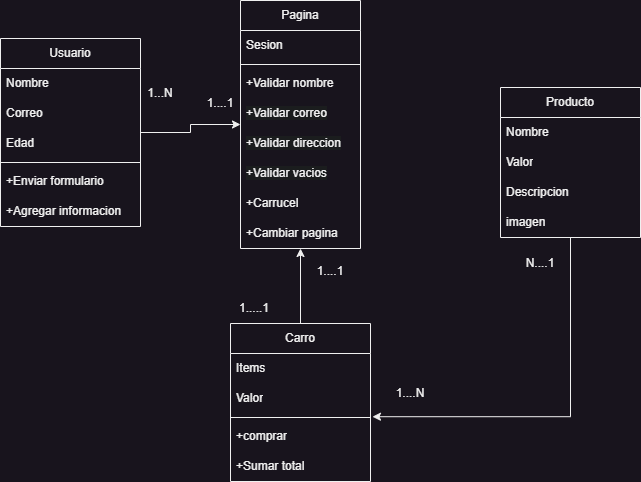

The diagram above was exported from draw.io. Its source (the exported page's mxGraphModel, read from the mxfile embedded in the PNG):
<mxGraphModel dx="1036" dy="606" grid="1" gridSize="10" guides="1" tooltips="1" connect="1" arrows="1" fold="1" page="1" pageScale="1" pageWidth="827" pageHeight="1169" math="0" shadow="0">
  <root>
    <mxCell id="0" />
    <mxCell id="1" parent="0" />
    <mxCell id="KrRc_sIGVStQv1jl--nY-4" style="edgeStyle=orthogonalEdgeStyle;rounded=0;orthogonalLoop=1;jettySize=auto;html=1;entryX=0;entryY=0.5;entryDx=0;entryDy=0;" parent="1" source="YgnjTIcfEsWMGXQIP8Kh-1" target="YgnjTIcfEsWMGXQIP8Kh-5" edge="1">
      <mxGeometry relative="1" as="geometry" />
    </mxCell>
    <mxCell id="YgnjTIcfEsWMGXQIP8Kh-1" value="Usuario" style="swimlane;fontStyle=0;childLayout=stackLayout;horizontal=1;startSize=30;horizontalStack=0;resizeParent=1;resizeParentMax=0;resizeLast=0;collapsible=1;marginBottom=0;whiteSpace=wrap;html=1;" parent="1" vertex="1">
      <mxGeometry x="160" y="180" width="140" height="188" as="geometry" />
    </mxCell>
    <mxCell id="KrRc_sIGVStQv1jl--nY-2" value="Nombre" style="text;strokeColor=none;fillColor=none;align=left;verticalAlign=middle;spacingLeft=4;spacingRight=4;overflow=hidden;points=[[0,0.5],[1,0.5]];portConstraint=eastwest;rotatable=0;whiteSpace=wrap;html=1;" parent="YgnjTIcfEsWMGXQIP8Kh-1" vertex="1">
      <mxGeometry y="30" width="140" height="30" as="geometry" />
    </mxCell>
    <mxCell id="KrRc_sIGVStQv1jl--nY-1" value="Correo" style="text;strokeColor=none;fillColor=none;align=left;verticalAlign=middle;spacingLeft=4;spacingRight=4;overflow=hidden;points=[[0,0.5],[1,0.5]];portConstraint=eastwest;rotatable=0;whiteSpace=wrap;html=1;" parent="YgnjTIcfEsWMGXQIP8Kh-1" vertex="1">
      <mxGeometry y="60" width="140" height="30" as="geometry" />
    </mxCell>
    <mxCell id="KrRc_sIGVStQv1jl--nY-3" value="Edad" style="text;strokeColor=none;fillColor=none;align=left;verticalAlign=middle;spacingLeft=4;spacingRight=4;overflow=hidden;points=[[0,0.5],[1,0.5]];portConstraint=eastwest;rotatable=0;whiteSpace=wrap;html=1;" parent="YgnjTIcfEsWMGXQIP8Kh-1" vertex="1">
      <mxGeometry y="90" width="140" height="30" as="geometry" />
    </mxCell>
    <mxCell id="F09TFbHeuzglm1ewBv0H-10" value="" style="line;strokeWidth=1;fillColor=none;align=left;verticalAlign=middle;spacingTop=-1;spacingLeft=3;spacingRight=3;rotatable=0;labelPosition=right;points=[];portConstraint=eastwest;strokeColor=inherit;" vertex="1" parent="YgnjTIcfEsWMGXQIP8Kh-1">
      <mxGeometry y="120" width="140" height="8" as="geometry" />
    </mxCell>
    <mxCell id="YgnjTIcfEsWMGXQIP8Kh-2" value="+Enviar formulario" style="text;strokeColor=none;fillColor=none;align=left;verticalAlign=middle;spacingLeft=4;spacingRight=4;overflow=hidden;points=[[0,0.5],[1,0.5]];portConstraint=eastwest;rotatable=0;whiteSpace=wrap;html=1;" parent="YgnjTIcfEsWMGXQIP8Kh-1" vertex="1">
      <mxGeometry y="128" width="140" height="30" as="geometry" />
    </mxCell>
    <mxCell id="F09TFbHeuzglm1ewBv0H-11" value="+Agregar informacion" style="text;strokeColor=none;fillColor=none;align=left;verticalAlign=middle;spacingLeft=4;spacingRight=4;overflow=hidden;points=[[0,0.5],[1,0.5]];portConstraint=eastwest;rotatable=0;whiteSpace=wrap;html=1;" vertex="1" parent="YgnjTIcfEsWMGXQIP8Kh-1">
      <mxGeometry y="158" width="140" height="30" as="geometry" />
    </mxCell>
    <mxCell id="YgnjTIcfEsWMGXQIP8Kh-5" value="Pagina" style="swimlane;fontStyle=0;childLayout=stackLayout;horizontal=1;startSize=30;horizontalStack=0;resizeParent=1;resizeParentMax=0;resizeLast=0;collapsible=1;marginBottom=0;whiteSpace=wrap;html=1;" parent="1" vertex="1">
      <mxGeometry x="400" y="142" width="120" height="248" as="geometry" />
    </mxCell>
    <mxCell id="KrRc_sIGVStQv1jl--nY-14" value="Sesion" style="text;strokeColor=none;fillColor=none;align=left;verticalAlign=middle;spacingLeft=4;spacingRight=4;overflow=hidden;points=[[0,0.5],[1,0.5]];portConstraint=eastwest;rotatable=0;whiteSpace=wrap;html=1;" parent="YgnjTIcfEsWMGXQIP8Kh-5" vertex="1">
      <mxGeometry y="30" width="120" height="30" as="geometry" />
    </mxCell>
    <mxCell id="F09TFbHeuzglm1ewBv0H-3" value="" style="line;strokeWidth=1;fillColor=none;align=left;verticalAlign=middle;spacingTop=-1;spacingLeft=3;spacingRight=3;rotatable=0;labelPosition=right;points=[];portConstraint=eastwest;strokeColor=inherit;" vertex="1" parent="YgnjTIcfEsWMGXQIP8Kh-5">
      <mxGeometry y="60" width="120" height="8" as="geometry" />
    </mxCell>
    <mxCell id="F09TFbHeuzglm1ewBv0H-5" value="+Validar nombre" style="text;strokeColor=none;fillColor=none;align=left;verticalAlign=middle;spacingLeft=4;spacingRight=4;overflow=hidden;points=[[0,0.5],[1,0.5]];portConstraint=eastwest;rotatable=0;whiteSpace=wrap;html=1;" vertex="1" parent="YgnjTIcfEsWMGXQIP8Kh-5">
      <mxGeometry y="68" width="120" height="30" as="geometry" />
    </mxCell>
    <mxCell id="F09TFbHeuzglm1ewBv0H-6" value="&lt;span style=&quot;color: rgb(240, 240, 240); font-family: Helvetica; font-size: 12px; font-style: normal; font-variant-ligatures: normal; font-variant-caps: normal; font-weight: 400; letter-spacing: normal; orphans: 2; text-align: left; text-indent: 0px; text-transform: none; widows: 2; word-spacing: 0px; -webkit-text-stroke-width: 0px; white-space: normal; background-color: rgb(27, 29, 30); text-decoration-thickness: initial; text-decoration-style: initial; text-decoration-color: initial; display: inline !important; float: none;&quot;&gt;+Validar correo&lt;/span&gt;" style="text;strokeColor=none;fillColor=none;align=left;verticalAlign=middle;spacingLeft=4;spacingRight=4;overflow=hidden;points=[[0,0.5],[1,0.5]];portConstraint=eastwest;rotatable=0;whiteSpace=wrap;html=1;" vertex="1" parent="YgnjTIcfEsWMGXQIP8Kh-5">
      <mxGeometry y="98" width="120" height="30" as="geometry" />
    </mxCell>
    <mxCell id="F09TFbHeuzglm1ewBv0H-8" value="&lt;span style=&quot;color: rgb(240, 240, 240); font-family: Helvetica; font-size: 12px; font-style: normal; font-variant-ligatures: normal; font-variant-caps: normal; font-weight: 400; letter-spacing: normal; orphans: 2; text-align: left; text-indent: 0px; text-transform: none; widows: 2; word-spacing: 0px; -webkit-text-stroke-width: 0px; white-space: normal; background-color: rgb(27, 29, 30); text-decoration-thickness: initial; text-decoration-style: initial; text-decoration-color: initial; display: inline !important; float: none;&quot;&gt;+Validar direccion&lt;/span&gt;" style="text;strokeColor=none;fillColor=none;align=left;verticalAlign=middle;spacingLeft=4;spacingRight=4;overflow=hidden;points=[[0,0.5],[1,0.5]];portConstraint=eastwest;rotatable=0;whiteSpace=wrap;html=1;" vertex="1" parent="YgnjTIcfEsWMGXQIP8Kh-5">
      <mxGeometry y="128" width="120" height="30" as="geometry" />
    </mxCell>
    <mxCell id="F09TFbHeuzglm1ewBv0H-9" value="&lt;span style=&quot;color: rgb(240, 240, 240); font-family: Helvetica; font-size: 12px; font-style: normal; font-variant-ligatures: normal; font-variant-caps: normal; font-weight: 400; letter-spacing: normal; orphans: 2; text-align: left; text-indent: 0px; text-transform: none; widows: 2; word-spacing: 0px; -webkit-text-stroke-width: 0px; white-space: normal; background-color: rgb(27, 29, 30); text-decoration-thickness: initial; text-decoration-style: initial; text-decoration-color: initial; display: inline !important; float: none;&quot;&gt;+Validar vacios&lt;/span&gt;" style="text;strokeColor=none;fillColor=none;align=left;verticalAlign=middle;spacingLeft=4;spacingRight=4;overflow=hidden;points=[[0,0.5],[1,0.5]];portConstraint=eastwest;rotatable=0;whiteSpace=wrap;html=1;" vertex="1" parent="YgnjTIcfEsWMGXQIP8Kh-5">
      <mxGeometry y="158" width="120" height="30" as="geometry" />
    </mxCell>
    <mxCell id="F09TFbHeuzglm1ewBv0H-7" value="+Carrucel" style="text;strokeColor=none;fillColor=none;align=left;verticalAlign=middle;spacingLeft=4;spacingRight=4;overflow=hidden;points=[[0,0.5],[1,0.5]];portConstraint=eastwest;rotatable=0;whiteSpace=wrap;html=1;" vertex="1" parent="YgnjTIcfEsWMGXQIP8Kh-5">
      <mxGeometry y="188" width="120" height="30" as="geometry" />
    </mxCell>
    <mxCell id="YgnjTIcfEsWMGXQIP8Kh-7" value="+Cambiar pagina" style="text;strokeColor=none;fillColor=none;align=left;verticalAlign=middle;spacingLeft=4;spacingRight=4;overflow=hidden;points=[[0,0.5],[1,0.5]];portConstraint=eastwest;rotatable=0;whiteSpace=wrap;html=1;" parent="YgnjTIcfEsWMGXQIP8Kh-5" vertex="1">
      <mxGeometry y="218" width="120" height="30" as="geometry" />
    </mxCell>
    <mxCell id="KrRc_sIGVStQv1jl--nY-5" style="edgeStyle=orthogonalEdgeStyle;rounded=0;orthogonalLoop=1;jettySize=auto;html=1;entryX=1.014;entryY=1.107;entryDx=0;entryDy=0;entryPerimeter=0;" parent="1" source="YgnjTIcfEsWMGXQIP8Kh-9" target="KrRc_sIGVStQv1jl--nY-8" edge="1">
      <mxGeometry relative="1" as="geometry" />
    </mxCell>
    <mxCell id="YgnjTIcfEsWMGXQIP8Kh-9" value="Producto" style="swimlane;fontStyle=0;childLayout=stackLayout;horizontal=1;startSize=30;horizontalStack=0;resizeParent=1;resizeParentMax=0;resizeLast=0;collapsible=1;marginBottom=0;whiteSpace=wrap;html=1;" parent="1" vertex="1">
      <mxGeometry x="660" y="229" width="140" height="150" as="geometry" />
    </mxCell>
    <mxCell id="KrRc_sIGVStQv1jl--nY-13" value="Nombre" style="text;strokeColor=none;fillColor=none;align=left;verticalAlign=middle;spacingLeft=4;spacingRight=4;overflow=hidden;points=[[0,0.5],[1,0.5]];portConstraint=eastwest;rotatable=0;whiteSpace=wrap;html=1;" parent="YgnjTIcfEsWMGXQIP8Kh-9" vertex="1">
      <mxGeometry y="30" width="140" height="30" as="geometry" />
    </mxCell>
    <mxCell id="KrRc_sIGVStQv1jl--nY-12" value="Valor" style="text;strokeColor=none;fillColor=none;align=left;verticalAlign=middle;spacingLeft=4;spacingRight=4;overflow=hidden;points=[[0,0.5],[1,0.5]];portConstraint=eastwest;rotatable=0;whiteSpace=wrap;html=1;" parent="YgnjTIcfEsWMGXQIP8Kh-9" vertex="1">
      <mxGeometry y="60" width="140" height="30" as="geometry" />
    </mxCell>
    <mxCell id="KrRc_sIGVStQv1jl--nY-11" value="Descripcion" style="text;strokeColor=none;fillColor=none;align=left;verticalAlign=middle;spacingLeft=4;spacingRight=4;overflow=hidden;points=[[0,0.5],[1,0.5]];portConstraint=eastwest;rotatable=0;whiteSpace=wrap;html=1;" parent="YgnjTIcfEsWMGXQIP8Kh-9" vertex="1">
      <mxGeometry y="90" width="140" height="30" as="geometry" />
    </mxCell>
    <mxCell id="KrRc_sIGVStQv1jl--nY-10" value="imagen" style="text;strokeColor=none;fillColor=none;align=left;verticalAlign=middle;spacingLeft=4;spacingRight=4;overflow=hidden;points=[[0,0.5],[1,0.5]];portConstraint=eastwest;rotatable=0;whiteSpace=wrap;html=1;" parent="YgnjTIcfEsWMGXQIP8Kh-9" vertex="1">
      <mxGeometry y="120" width="140" height="30" as="geometry" />
    </mxCell>
    <mxCell id="KrRc_sIGVStQv1jl--nY-6" style="edgeStyle=orthogonalEdgeStyle;rounded=0;orthogonalLoop=1;jettySize=auto;html=1;" parent="1" source="YgnjTIcfEsWMGXQIP8Kh-14" target="YgnjTIcfEsWMGXQIP8Kh-5" edge="1">
      <mxGeometry relative="1" as="geometry" />
    </mxCell>
    <mxCell id="YgnjTIcfEsWMGXQIP8Kh-14" value="Carro" style="swimlane;fontStyle=0;childLayout=stackLayout;horizontal=1;startSize=30;horizontalStack=0;resizeParent=1;resizeParentMax=0;resizeLast=0;collapsible=1;marginBottom=0;whiteSpace=wrap;html=1;" parent="1" vertex="1">
      <mxGeometry x="390" y="465" width="140" height="158" as="geometry" />
    </mxCell>
    <mxCell id="KrRc_sIGVStQv1jl--nY-9" value="Items" style="text;strokeColor=none;fillColor=none;align=left;verticalAlign=middle;spacingLeft=4;spacingRight=4;overflow=hidden;points=[[0,0.5],[1,0.5]];portConstraint=eastwest;rotatable=0;whiteSpace=wrap;html=1;" parent="YgnjTIcfEsWMGXQIP8Kh-14" vertex="1">
      <mxGeometry y="30" width="140" height="30" as="geometry" />
    </mxCell>
    <mxCell id="KrRc_sIGVStQv1jl--nY-8" value="Valor" style="text;strokeColor=none;fillColor=none;align=left;verticalAlign=middle;spacingLeft=4;spacingRight=4;overflow=hidden;points=[[0,0.5],[1,0.5]];portConstraint=eastwest;rotatable=0;whiteSpace=wrap;html=1;" parent="YgnjTIcfEsWMGXQIP8Kh-14" vertex="1">
      <mxGeometry y="60" width="140" height="30" as="geometry" />
    </mxCell>
    <mxCell id="F09TFbHeuzglm1ewBv0H-12" value="" style="line;strokeWidth=1;fillColor=none;align=left;verticalAlign=middle;spacingTop=-1;spacingLeft=3;spacingRight=3;rotatable=0;labelPosition=right;points=[];portConstraint=eastwest;strokeColor=inherit;" vertex="1" parent="YgnjTIcfEsWMGXQIP8Kh-14">
      <mxGeometry y="90" width="140" height="8" as="geometry" />
    </mxCell>
    <mxCell id="YgnjTIcfEsWMGXQIP8Kh-15" value="+comprar" style="text;strokeColor=none;fillColor=none;align=left;verticalAlign=middle;spacingLeft=4;spacingRight=4;overflow=hidden;points=[[0,0.5],[1,0.5]];portConstraint=eastwest;rotatable=0;whiteSpace=wrap;html=1;" parent="YgnjTIcfEsWMGXQIP8Kh-14" vertex="1">
      <mxGeometry y="98" width="140" height="30" as="geometry" />
    </mxCell>
    <mxCell id="F09TFbHeuzglm1ewBv0H-13" value="+Sumar total" style="text;strokeColor=none;fillColor=none;align=left;verticalAlign=middle;spacingLeft=4;spacingRight=4;overflow=hidden;points=[[0,0.5],[1,0.5]];portConstraint=eastwest;rotatable=0;whiteSpace=wrap;html=1;" vertex="1" parent="YgnjTIcfEsWMGXQIP8Kh-14">
      <mxGeometry y="128" width="140" height="30" as="geometry" />
    </mxCell>
    <mxCell id="KrRc_sIGVStQv1jl--nY-15" value="1...N" style="text;html=1;align=center;verticalAlign=middle;whiteSpace=wrap;rounded=0;" parent="1" vertex="1">
      <mxGeometry x="290" y="220" width="60" height="30" as="geometry" />
    </mxCell>
    <mxCell id="KrRc_sIGVStQv1jl--nY-16" value="1....1" style="text;html=1;align=center;verticalAlign=middle;whiteSpace=wrap;rounded=0;" parent="1" vertex="1">
      <mxGeometry x="350" y="230" width="60" height="30" as="geometry" />
    </mxCell>
    <mxCell id="KrRc_sIGVStQv1jl--nY-17" value="1....N" style="text;html=1;align=center;verticalAlign=middle;whiteSpace=wrap;rounded=0;" parent="1" vertex="1">
      <mxGeometry x="540" y="520" width="60" height="30" as="geometry" />
    </mxCell>
    <mxCell id="KrRc_sIGVStQv1jl--nY-19" value="N....1" style="text;html=1;align=center;verticalAlign=middle;whiteSpace=wrap;rounded=0;" parent="1" vertex="1">
      <mxGeometry x="670" y="390" width="60" height="30" as="geometry" />
    </mxCell>
    <mxCell id="KrRc_sIGVStQv1jl--nY-20" value="1.....1" style="text;html=1;align=center;verticalAlign=middle;whiteSpace=wrap;rounded=0;" parent="1" vertex="1">
      <mxGeometry x="384" y="435" width="60" height="30" as="geometry" />
    </mxCell>
    <mxCell id="KrRc_sIGVStQv1jl--nY-21" value="1....1" style="text;html=1;align=center;verticalAlign=middle;whiteSpace=wrap;rounded=0;" parent="1" vertex="1">
      <mxGeometry x="460" y="398" width="60" height="30" as="geometry" />
    </mxCell>
  </root>
</mxGraphModel>